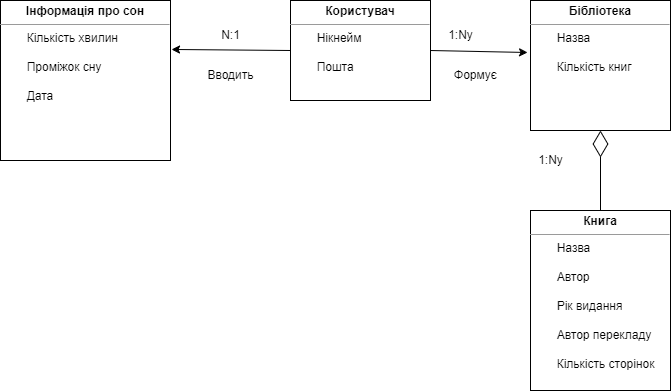

The diagram above was exported from draw.io. Its source (the exported page's mxGraphModel, read from the mxfile embedded in the PNG):
<mxGraphModel dx="1422" dy="772" grid="1" gridSize="10" guides="1" tooltips="1" connect="1" arrows="1" fold="1" page="1" pageScale="1" pageWidth="827" pageHeight="1169" math="0" shadow="0">
  <root>
    <mxCell id="0" />
    <mxCell id="1" parent="0" />
    <mxCell id="dzIlwrpt_Bm9CWsazK-I-1" value="&lt;p style=&quot;margin:0px;margin-top:4px;text-align:center;&quot;&gt;&lt;b&gt;Користувач&lt;/b&gt;&lt;/p&gt;&lt;hr size=&quot;1&quot;&gt;&lt;div style=&quot;height:2px;&quot;&gt;&lt;span style=&quot;white-space: pre;&quot;&gt;&#09;&lt;/span&gt;Нікнейм&lt;br&gt;&lt;span style=&quot;white-space: pre;&quot;&gt;&#09;&lt;/span&gt;&lt;br&gt;&lt;span style=&quot;white-space: pre;&quot;&gt;&#09;&lt;/span&gt;Пошта&lt;br&gt;&lt;br&gt;&lt;span style=&quot;white-space: pre;&quot;&gt;&#09;&lt;/span&gt;&lt;br&gt;&lt;/div&gt;&lt;div style=&quot;height:2px;&quot;&gt;&lt;br&gt;&lt;/div&gt;" style="verticalAlign=top;align=left;overflow=fill;fontSize=12;fontFamily=Helvetica;html=1;" parent="1" vertex="1">
      <mxGeometry x="300" y="340" width="140" height="100" as="geometry" />
    </mxCell>
    <mxCell id="dzIlwrpt_Bm9CWsazK-I-2" value="&lt;p style=&quot;margin:0px;margin-top:4px;text-align:center;&quot;&gt;&lt;b&gt;Бібліотека&lt;/b&gt;&lt;/p&gt;&lt;hr size=&quot;1&quot;&gt;&lt;div style=&quot;height:2px;&quot;&gt;&lt;span style=&quot;white-space: pre;&quot;&gt;&#09;&lt;/span&gt;Назва&lt;br&gt;&lt;br&gt;&lt;span style=&quot;white-space: pre;&quot;&gt;&#09;&lt;/span&gt;Кількість книг&lt;br&gt;&lt;br&gt;&lt;span style=&quot;white-space: pre;&quot;&gt;&#09;&lt;/span&gt;&lt;br&gt;&lt;/div&gt;" style="verticalAlign=top;align=left;overflow=fill;fontSize=12;fontFamily=Helvetica;html=1;" parent="1" vertex="1">
      <mxGeometry x="540" y="340" width="140" height="130" as="geometry" />
    </mxCell>
    <mxCell id="dzIlwrpt_Bm9CWsazK-I-3" value="&lt;p style=&quot;margin:0px;margin-top:4px;text-align:center;&quot;&gt;&lt;b&gt;Книга&lt;/b&gt;&lt;/p&gt;&lt;hr size=&quot;1&quot;&gt;&lt;div style=&quot;height:2px;&quot;&gt;&lt;span style=&quot;white-space: pre;&quot;&gt;&#09;&lt;/span&gt;Назва&lt;br&gt;&lt;br&gt;&lt;span style=&quot;white-space: pre;&quot;&gt;&#09;&lt;/span&gt;Автор&lt;br&gt;&lt;br&gt;&lt;span style=&quot;white-space: pre;&quot;&gt;&#09;&lt;/span&gt;Рік видання&lt;br&gt;&lt;br&gt;&lt;span style=&quot;white-space: pre;&quot;&gt;&#09;&lt;/span&gt;Автор перекладу&lt;br&gt;&lt;br&gt;&lt;span style=&quot;white-space: pre;&quot;&gt;&#09;&lt;/span&gt;Кількість сторінок&lt;br&gt;&lt;br&gt;&lt;/div&gt;" style="verticalAlign=top;align=left;overflow=fill;fontSize=12;fontFamily=Helvetica;html=1;" parent="1" vertex="1">
      <mxGeometry x="540" y="550" width="140" height="180" as="geometry" />
    </mxCell>
    <mxCell id="dzIlwrpt_Bm9CWsazK-I-4" value="&lt;p style=&quot;margin:0px;margin-top:4px;text-align:center;&quot;&gt;&lt;b&gt;Інформація про сон&lt;/b&gt;&lt;/p&gt;&lt;hr size=&quot;1&quot;&gt;&lt;div style=&quot;height:2px;&quot;&gt;&lt;span style=&quot;white-space: pre;&quot;&gt;&#09;&lt;/span&gt;Кількість хвилин&lt;br&gt;&lt;br&gt;&lt;span style=&quot;white-space: pre;&quot;&gt;&#09;&lt;/span&gt;Проміжок сну&lt;br&gt;&lt;br&gt;&lt;span style=&quot;white-space: pre;&quot;&gt;&#09;&lt;/span&gt;Дата&lt;br&gt;&lt;/div&gt;" style="verticalAlign=top;align=left;overflow=fill;fontSize=12;fontFamily=Helvetica;html=1;" parent="1" vertex="1">
      <mxGeometry x="10" y="340" width="170" height="160" as="geometry" />
    </mxCell>
    <mxCell id="dzIlwrpt_Bm9CWsazK-I-5" value="" style="endArrow=classic;html=1;rounded=0;exitX=1;exitY=0.5;exitDx=0;exitDy=0;entryX=-0.021;entryY=0.4;entryDx=0;entryDy=0;entryPerimeter=0;" parent="1" source="dzIlwrpt_Bm9CWsazK-I-1" target="dzIlwrpt_Bm9CWsazK-I-2" edge="1">
      <mxGeometry width="50" height="50" relative="1" as="geometry">
        <mxPoint x="390" y="420" as="sourcePoint" />
        <mxPoint x="440" y="370" as="targetPoint" />
      </mxGeometry>
    </mxCell>
    <mxCell id="dzIlwrpt_Bm9CWsazK-I-6" value="1:Nу" style="text;html=1;align=center;verticalAlign=middle;resizable=0;points=[];autosize=1;strokeColor=none;fillColor=none;" parent="1" vertex="1">
      <mxGeometry x="535" y="485" width="50" height="30" as="geometry" />
    </mxCell>
    <mxCell id="dzIlwrpt_Bm9CWsazK-I-9" value="1:Nу" style="text;html=1;align=center;verticalAlign=middle;resizable=0;points=[];autosize=1;strokeColor=none;fillColor=none;" parent="1" vertex="1">
      <mxGeometry x="445" y="360" width="50" height="30" as="geometry" />
    </mxCell>
    <mxCell id="dzIlwrpt_Bm9CWsazK-I-10" value="N:1" style="text;html=1;align=center;verticalAlign=middle;resizable=0;points=[];autosize=1;strokeColor=none;fillColor=none;" parent="1" vertex="1">
      <mxGeometry x="220" y="360" width="40" height="30" as="geometry" />
    </mxCell>
    <mxCell id="dzIlwrpt_Bm9CWsazK-I-12" value="" style="endArrow=classic;html=1;rounded=0;exitX=0;exitY=0.5;exitDx=0;exitDy=0;entryX=1.006;entryY=0.306;entryDx=0;entryDy=0;entryPerimeter=0;" parent="1" source="dzIlwrpt_Bm9CWsazK-I-1" target="dzIlwrpt_Bm9CWsazK-I-4" edge="1">
      <mxGeometry width="50" height="50" relative="1" as="geometry">
        <mxPoint x="450" y="400" as="sourcePoint" />
        <mxPoint x="527.06" y="402" as="targetPoint" />
      </mxGeometry>
    </mxCell>
    <mxCell id="dzIlwrpt_Bm9CWsazK-I-14" value="Вводить" style="text;html=1;align=center;verticalAlign=middle;resizable=0;points=[];autosize=1;strokeColor=none;fillColor=none;" parent="1" vertex="1">
      <mxGeometry x="205" y="400" width="70" height="30" as="geometry" />
    </mxCell>
    <mxCell id="dzIlwrpt_Bm9CWsazK-I-15" value="Формує" style="text;html=1;align=center;verticalAlign=middle;resizable=0;points=[];autosize=1;strokeColor=none;fillColor=none;" parent="1" vertex="1">
      <mxGeometry x="450" y="400" width="70" height="30" as="geometry" />
    </mxCell>
    <mxCell id="dzIlwrpt_Bm9CWsazK-I-18" value="" style="endArrow=diamondThin;endFill=0;endSize=24;html=1;rounded=0;entryX=0.5;entryY=1;entryDx=0;entryDy=0;exitX=0.5;exitY=0;exitDx=0;exitDy=0;" parent="1" source="dzIlwrpt_Bm9CWsazK-I-3" target="dzIlwrpt_Bm9CWsazK-I-2" edge="1">
      <mxGeometry width="160" relative="1" as="geometry">
        <mxPoint x="330" y="500" as="sourcePoint" />
        <mxPoint x="490" y="500" as="targetPoint" />
      </mxGeometry>
    </mxCell>
  </root>
</mxGraphModel>